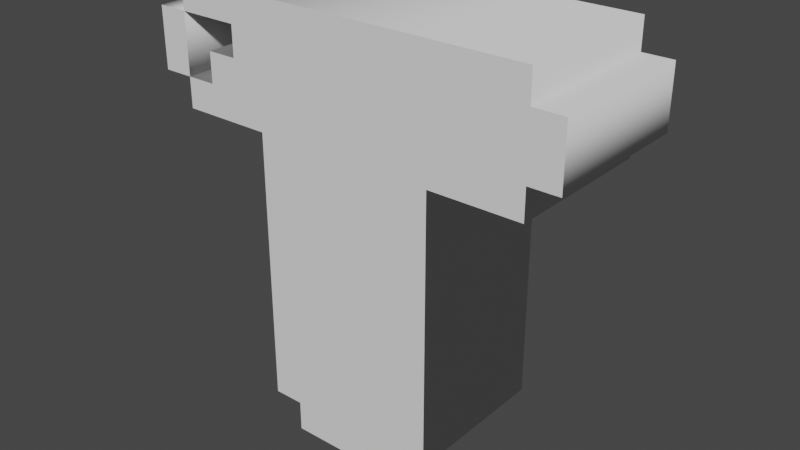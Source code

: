 # Source: LetterT.blend  (saved by Blender 3.4.6; exported with 4.5.12 LTS)
import bpy
from mathutils import Matrix  # noqa: F401  (used for matrix-valued properties, if any)

bpy.ops.wm.read_factory_settings(use_empty=True)
scene = bpy.context.scene
scene.name = 'Scene'

# ---- collections
col_collection = bpy.data.collections.new('Collection'); scene.collection.children.link(col_collection)

# ---- world
world_world = bpy.data.worlds.new('World'); scene.world = world_world
world_world.use_nodes = True; world_world.node_tree.nodes.clear()
_N = world_world.node_tree.nodes; _L = world_world.node_tree.links
n0 = _N.new('ShaderNodeOutputWorld'); n0.name = 'World Output'; n0.location = (300, 300)
n1 = _N.new('ShaderNodeBackground'); n1.name = 'Background'; n1.location = (10, 300)
n1.inputs[0].default_value = (0.05088, 0.05088, 0.05088, 1.0)
_L.new(n1.outputs[0], n0.inputs[0])
n0.is_active_output = True
world_world.color = (0.05088, 0.05088, 0.05088)
world_world.use_sun_shadow = False
world_world.sun_shadow_jitter_overblur = 0.0

# ---- meshes
me_text = bpy.data.meshes.new('Text')
me_text.from_pydata([(0.8235, 0.7647, 0.15), (0.8235, 0.6471, 0.15), (0.7647, 0.6471, 0.15), (0.7647, 0.5882, 0.15), (0.5882, 0.5882, 0.15), (0.5882, 0.05882, 0.15), (0.5294, 0.05882, 0.15), (0.5294, 0.0, 0.15), (0.2941, 0.0, 0.15), (0.2941, 0.05882, 0.15), (0.2353, 0.05882, 0.15), (0.2353, 0.5882, 0.15), (0.05882, 0.5882, 0.15), (0.05882, 0.6471, 0.15), (0.1176, 0.6471, 0.15), (0.1176, 0.7059, 0.15), (0.1765, 0.7059, 0.15), (0.1765, 0.7647, 0.15), (0.05882, 0.7647, 0.15), (0.05882, 0.8235, 0.15), (0.7647, 0.8235, 0.15), (0.7647, 0.7647, 0.15), (0.0, 0.6471, 0.15), (0.0, 0.7647, 0.15), (0.05882, 0.7647, 0.15), (0.05882, 0.6471, 0.15), (0.8235, 0.7647, -0.15), (0.8235, 0.6471, -0.15), (0.7647, 0.6471, -0.15), (0.7647, 0.5882, -0.15), (0.5882, 0.5882, -0.15), (0.5882, 0.05882, -0.15), (0.5294, 0.05882, -0.15), (0.5294, 0.0, -0.15), (0.2941, 0.0, -0.15), (0.2941, 0.05882, -0.15), (0.2353, 0.05882, -0.15), (0.2353, 0.5882, -0.15), (0.05882, 0.5882, -0.15), (0.05882, 0.6471, -0.15), (0.1176, 0.6471, -0.15), (0.1176, 0.7059, -0.15), (0.1765, 0.7059, -0.15), (0.1765, 0.7647, -0.15), (0.05882, 0.7647, -0.15), (0.05882, 0.8235, -0.15), (0.7647, 0.8235, -0.15), (0.7647, 0.7647, -0.15), (0.0, 0.6471, -0.15), (0.0, 0.7647, -0.15), (0.05882, 0.7647, -0.15), (0.05882, 0.6471, -0.15), (0.8235, 0.7647, -0.15), (0.8235, 0.7647, 0.15), (0.8235, 0.6471, -0.15), (0.8235, 0.6471, 0.15), (0.7647, 0.6471, -0.15), (0.7647, 0.6471, 0.15), (0.7647, 0.5882, -0.15), (0.7647, 0.5882, 0.15), (0.5882, 0.5882, -0.15), (0.5882, 0.5882, 0.15), (0.5882, 0.05882, -0.15), (0.5882, 0.05882, 0.15), (0.5294, 0.05882, -0.15), (0.5294, 0.05882, 0.15), (0.5294, 0.0, -0.15), (0.5294, 0.0, 0.15), (0.2941, 0.0, -0.15), (0.2941, 0.0, 0.15), (0.2941, 0.05882, -0.15), (0.2941, 0.05882, 0.15), (0.2353, 0.05882, -0.15), (0.2353, 0.05882, 0.15), (0.2353, 0.5882, -0.15), (0.2353, 0.5882, 0.15), (0.05882, 0.5882, -0.15), (0.05882, 0.5882, 0.15), (0.05882, 0.6471, -0.15), (0.05882, 0.6471, 0.15), (0.1176, 0.6471, -0.15), (0.1176, 0.6471, 0.15), (0.1176, 0.7059, -0.15), (0.1176, 0.7059, 0.15), (0.1765, 0.7059, -0.15), (0.1765, 0.7059, 0.15), (0.1765, 0.7647, -0.15), (0.1765, 0.7647, 0.15), (0.05882, 0.7647, -0.15), (0.05882, 0.7647, 0.15), (0.05882, 0.8235, -0.15), (0.05882, 0.8235, 0.15), (0.7647, 0.8235, -0.15), (0.7647, 0.8235, 0.15), (0.7647, 0.7647, -0.15), (0.7647, 0.7647, 0.15), (0.0, 0.6471, -0.15), (0.0, 0.6471, 0.15), (0.0, 0.7647, -0.15), (0.0, 0.7647, 0.15), (0.05882, 0.7647, -0.15), (0.05882, 0.7647, 0.15), (0.05882, 0.6471, -0.15), (0.05882, 0.6471, 0.15)], [], [(18, 20, 19), (18, 21, 20), (22, 24, 23), (22, 25, 24), (17, 21, 18), (16, 21, 17), (16, 0, 21), (16, 1, 0), (14, 16, 15), (14, 1, 16), (12, 14, 13), (12, 2, 14), (2, 1, 14), (12, 3, 2), (11, 3, 12), (10, 4, 11), (4, 3, 11), (10, 5, 4), (9, 5, 10), (8, 6, 9), (6, 5, 9), (8, 7, 6), (44, 45, 46), (44, 46, 47), (48, 49, 50), (48, 50, 51), (43, 44, 47), (42, 43, 47), (42, 47, 26), (42, 26, 27), (40, 41, 42), (40, 42, 27), (38, 39, 40), (38, 40, 28), (28, 40, 27), (38, 28, 29), (37, 38, 29), (36, 37, 30), (30, 37, 29), (36, 30, 31), (35, 36, 31), (34, 35, 32), (32, 35, 31), (34, 32, 33), (53, 55, 54, 52), (55, 57, 56, 54), (57, 59, 58, 56), (59, 61, 60, 58), (61, 63, 62, 60), (63, 65, 64, 62), (65, 67, 66, 64), (67, 69, 68, 66), (69, 71, 70, 68), (71, 73, 72, 70), (73, 75, 74, 72), (75, 77, 76, 74), (77, 79, 78, 76), (79, 81, 80, 78), (81, 83, 82, 80), (83, 85, 84, 82), (85, 87, 86, 84), (87, 89, 88, 86), (89, 91, 90, 88), (91, 93, 92, 90), (93, 95, 94, 92), (95, 53, 52, 94), (97, 99, 98, 96), (99, 101, 100, 98), (101, 103, 102, 100), (103, 97, 96, 102)])
me_text.polygons.foreach_set('use_smooth', [0, 0, 0, 0, 0, 0, 0, 0, 0, 0, 0, 0, 0, 0, 0, 0, 0, 0, 0, 0, 0, 0, 0, 0, 0, 0, 0, 0, 0, 0, 0, 0, 0, 0, 0, 0, 0, 0, 0, 0, 0, 0, 0, 0, 1, 1, 1, 1, 1, 1, 1, 1, 1, 1, 1, 1, 1, 1, 1, 1, 1, 1, 1, 1, 1, 1, 1, 1, 1, 1])
_uv = me_text.uv_layers.new(name='UVMap')
_uv.uv.foreach_set('vector', [0.72, 0.0, 0.8, 0.0, 0.76, 0.0, 0.72, 0.0, 0.84, 0.0, 0.8, 0.0, 0.88, 0.0, 0.96, 0.0, 0.92, 0.0, 0.88, 0.0, 1.0, 0.0, 0.96, 0.0, 0.68, 0.0, 0.84, 0.0, 0.72, 0.0, 0.64, 0.0, 0.84, 0.0, 0.68, 0.0, 0.64, 0.0, 0.0, 0.0, 0.84, 0.0, 0.64, 0.0, 0.04, 0.0, 0.0, 0.0, 0.56, 0.0, 0.64, 0.0, 0.6, 0.0, 0.56, 0.0, 0.04, 0.0, 0.64, 0.0, 0.48, 0.0, 0.56, 0.0, 0.52, 0.0, 0.48, 0.0, 0.08, 0.0, 0.56, 0.0, 0.08, 0.0, 0.04, 0.0, 0.56, 0.0, 0.48, 0.0, 0.12, 0.0, 0.08, 0.0, 0.44, 0.0, 0.12, 0.0, 0.48, 0.0, 0.4, 0.0, 0.16, 0.0, 0.44, 0.0, 0.16, 0.0, 0.12, 0.0, 0.44, 0.0, 0.4, 0.0, 0.2, 0.0, 0.16, 0.0, 0.36, 0.0, 0.2, 0.0, 0.4, 0.0, 0.32, 0.0, 0.24, 0.0, 0.36, 0.0, 0.24, 0.0, 0.2, 0.0, 0.36, 0.0, 0.32, 0.0, 0.28, 0.0, 0.24, 0.0, 0.72, 0.0, 0.76, 0.0, 0.8, 0.0, 0.72, 0.0, 0.8, 0.0, 0.84, 0.0, 0.88, 0.0, 0.92, 0.0, 0.96, 0.0, 0.88, 0.0, 0.96, 0.0, 1.0, 0.0, 0.68, 0.0, 0.72, 0.0, 0.84, 0.0, 0.64, 0.0, 0.68, 0.0, 0.84, 0.0, 0.64, 0.0, 0.84, 0.0, 0.0, 0.0, 0.64, 0.0, 0.0, 0.0, 0.04, 0.0, 0.56, 0.0, 0.6, 0.0, 0.64, 0.0, 0.56, 0.0, 0.64, 0.0, 0.04, 0.0, 0.48, 0.0, 0.52, 0.0, 0.56, 0.0, 0.48, 0.0, 0.56, 0.0, 0.08, 0.0, 0.08, 0.0, 0.56, 0.0, 0.04, 0.0, 0.48, 0.0, 0.08, 0.0, 0.12, 0.0, 0.44, 0.0, 0.48, 0.0, 0.12, 0.0, 0.4, 0.0, 0.44, 0.0, 0.16, 0.0, 0.16, 0.0, 0.44, 0.0, 0.12, 0.0, 0.4, 0.0, 0.16, 0.0, 0.2, 0.0, 0.36, 0.0, 0.4, 0.0, 0.2, 0.0, 0.32, 0.0, 0.36, 0.0, 0.24, 0.0, 0.24, 0.0, 0.36, 0.0, 0.2, 0.0, 0.32, 0.0, 0.24, 0.0, 0.28, 0.0, 0.0, 1.0, 0.04545, 1.0, 0.04545, 0.0, 0.0, 0.0, 0.04545, 1.0, 0.09091, 1.0, 0.09091, 0.0, 0.04545, 0.0, 0.09091, 1.0, 0.1364, 1.0, 0.1364, 0.0, 0.09091, 0.0, 0.1364, 1.0, 0.1818, 1.0, 0.1818, 0.0, 0.1364, 0.0, 0.1818, 1.0, 0.2273, 1.0, 0.2273, 0.0, 0.1818, 0.0, 0.2273, 1.0, 0.2727, 1.0, 0.2727, 0.0, 0.2273, 0.0, 0.2727, 1.0, 0.3182, 1.0, 0.3182, 0.0, 0.2727, 0.0, 0.3182, 1.0, 0.3636, 1.0, 0.3636, 0.0, 0.3182, 0.0, 0.3636, 1.0, 0.4091, 1.0, 0.4091, 0.0, 0.3636, 0.0, 0.4091, 1.0, 0.4545, 1.0, 0.4545, 0.0, 0.4091, 0.0, 0.4545, 1.0, 0.5, 1.0, 0.5, 0.0, 0.4545, 0.0, 0.5, 1.0, 0.5455, 1.0, 0.5455, 0.0, 0.5, 0.0, 0.5455, 1.0, 0.5909, 1.0, 0.5909, 0.0, 0.5455, 0.0, 0.5909, 1.0, 0.6364, 1.0, 0.6364, 0.0, 0.5909, 0.0, 0.6364, 1.0, 0.6818, 1.0, 0.6818, 0.0, 0.6364, 0.0, 0.6818, 1.0, 0.7273, 1.0, 0.7273, 0.0, 0.6818, 0.0, 0.7273, 1.0, 0.7727, 1.0, 0.7727, 0.0, 0.7273, 0.0, 0.7727, 1.0, 0.8182, 1.0, 0.8182, 0.0, 0.7727, 0.0, 0.8182, 1.0, 0.8636, 1.0, 0.8636, 0.0, 0.8182, 0.0, 0.8636, 1.0, 0.9091, 1.0, 0.9091, 0.0, 0.8636, 0.0, 0.9091, 1.0, 0.9545, 1.0, 0.9545, 0.0, 0.9091, 0.0, 0.9545, 1.0, 1.0, 1.0, 1.0, 0.0, 0.9545, 0.0, 0.0, 1.0, 0.25, 1.0, 0.25, 0.0, 0.0, 0.0, 0.25, 1.0, 0.5, 1.0, 0.5, 0.0, 0.25, 0.0, 0.5, 1.0, 0.75, 1.0, 0.75, 0.0, 0.5, 0.0, 0.75, 1.0, 1.0, 1.0, 1.0, 0.0, 0.75, 0.0])
me_text.auto_texspace = False
me_text.update()

# ---- objects
ob_text = bpy.data.objects.new('Text', me_text)

# ---- transforms, parenting, visibility, modifiers, constraints
ob_text.location = (0.0, 0.0, 0.0)
ob_text.rotation_euler = (-4.712, 2.22e-16, 2.22e-16)

# ---- collection membership
col_collection.objects.link(ob_text)

# ---- scene / render settings (as saved in the file)
scene.frame_start = 1; scene.frame_end = 250; scene.frame_set(1)
scene.render.engine = 'BLENDER_EEVEE_NEXT'
scene.cycles.sampling_pattern = 'TABULATED_SOBOL'
scene.cycles.use_light_tree = False
scene.view_settings.view_transform = 'Filmic'
bpy.context.view_layer.update()

# ---- added for rendering (the .blend has no active camera and no usable light): camera, sun
cam_auto = bpy.data.cameras.new('AutoCamera')
cam_auto.lens = 50.0
cam_auto.sensor_width = 36.0
cam_auto.clip_end = 1000.0
ob_auto_camera = bpy.data.objects.new('AutoCamera', cam_auto)
scene.collection.objects.link(ob_auto_camera)
ob_auto_camera.location = (1.5245, -1.33528, 1.30195)
ob_auto_camera.rotation_euler = (1.09748, -7.21219e-08, 0.694738)
scene.camera = ob_auto_camera
light_auto_sun = bpy.data.lights.new('AutoSun', 'SUN')
light_auto_sun.energy = 3.0
light_auto_sun.angle = 0.0523599
ob_auto_sun = bpy.data.objects.new('AutoSun', light_auto_sun)
scene.collection.objects.link(ob_auto_sun)
ob_auto_sun.rotation_euler = (0.872665, 0.174533, 0.523599)
bpy.context.view_layer.update()
